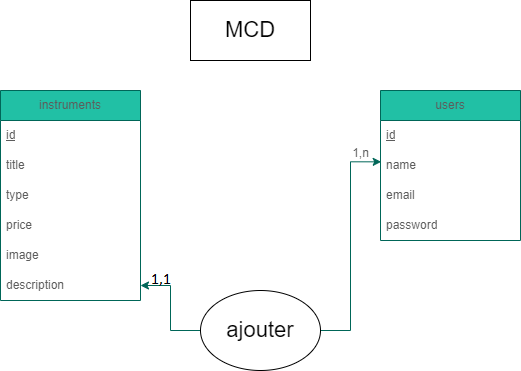

The diagram above was exported from draw.io. Its source (the exported page's mxGraphModel, read from the mxfile embedded in the PNG):
<mxGraphModel dx="599" dy="271" grid="1" gridSize="10" guides="1" tooltips="1" connect="1" arrows="1" fold="1" page="1" pageScale="1" pageWidth="827" pageHeight="1169" math="0" shadow="0">
  <root>
    <mxCell id="0" />
    <mxCell id="1" parent="0" />
    <mxCell id="jQCffmJwMEfBLW2I-SU--1" value="instruments" style="swimlane;fontStyle=0;childLayout=stackLayout;horizontal=1;startSize=30;horizontalStack=0;resizeParent=1;resizeParentMax=0;resizeLast=0;collapsible=1;marginBottom=0;whiteSpace=wrap;html=1;fillColor=#21C0A5;strokeColor=#006658;fontColor=#5C5C5C;" vertex="1" parent="1">
      <mxGeometry x="160" y="160" width="140" height="210" as="geometry" />
    </mxCell>
    <mxCell id="jQCffmJwMEfBLW2I-SU--2" value="&lt;u&gt;id&lt;/u&gt;" style="text;strokeColor=none;fillColor=none;align=left;verticalAlign=middle;spacingLeft=4;spacingRight=4;overflow=hidden;points=[[0,0.5],[1,0.5]];portConstraint=eastwest;rotatable=0;whiteSpace=wrap;html=1;fontColor=#5C5C5C;" vertex="1" parent="jQCffmJwMEfBLW2I-SU--1">
      <mxGeometry y="30" width="140" height="30" as="geometry" />
    </mxCell>
    <mxCell id="jQCffmJwMEfBLW2I-SU--13" value="title" style="text;strokeColor=none;fillColor=none;align=left;verticalAlign=middle;spacingLeft=4;spacingRight=4;overflow=hidden;points=[[0,0.5],[1,0.5]];portConstraint=eastwest;rotatable=0;whiteSpace=wrap;html=1;fontColor=#5C5C5C;" vertex="1" parent="jQCffmJwMEfBLW2I-SU--1">
      <mxGeometry y="60" width="140" height="30" as="geometry" />
    </mxCell>
    <mxCell id="jQCffmJwMEfBLW2I-SU--3" value="type" style="text;strokeColor=none;fillColor=none;align=left;verticalAlign=middle;spacingLeft=4;spacingRight=4;overflow=hidden;points=[[0,0.5],[1,0.5]];portConstraint=eastwest;rotatable=0;whiteSpace=wrap;html=1;fontColor=#5C5C5C;" vertex="1" parent="jQCffmJwMEfBLW2I-SU--1">
      <mxGeometry y="90" width="140" height="30" as="geometry" />
    </mxCell>
    <mxCell id="jQCffmJwMEfBLW2I-SU--4" value="price" style="text;strokeColor=none;fillColor=none;align=left;verticalAlign=middle;spacingLeft=4;spacingRight=4;overflow=hidden;points=[[0,0.5],[1,0.5]];portConstraint=eastwest;rotatable=0;whiteSpace=wrap;html=1;fontColor=#5C5C5C;" vertex="1" parent="jQCffmJwMEfBLW2I-SU--1">
      <mxGeometry y="120" width="140" height="30" as="geometry" />
    </mxCell>
    <mxCell id="jQCffmJwMEfBLW2I-SU--5" value="image" style="text;strokeColor=none;fillColor=none;align=left;verticalAlign=middle;spacingLeft=4;spacingRight=4;overflow=hidden;points=[[0,0.5],[1,0.5]];portConstraint=eastwest;rotatable=0;whiteSpace=wrap;html=1;fontColor=#5C5C5C;" vertex="1" parent="jQCffmJwMEfBLW2I-SU--1">
      <mxGeometry y="150" width="140" height="30" as="geometry" />
    </mxCell>
    <mxCell id="jQCffmJwMEfBLW2I-SU--6" value="description" style="text;strokeColor=none;fillColor=none;align=left;verticalAlign=middle;spacingLeft=4;spacingRight=4;overflow=hidden;points=[[0,0.5],[1,0.5]];portConstraint=eastwest;rotatable=0;whiteSpace=wrap;html=1;fontColor=#5C5C5C;" vertex="1" parent="jQCffmJwMEfBLW2I-SU--1">
      <mxGeometry y="180" width="140" height="30" as="geometry" />
    </mxCell>
    <mxCell id="jQCffmJwMEfBLW2I-SU--7" value="users" style="swimlane;fontStyle=0;childLayout=stackLayout;horizontal=1;startSize=30;horizontalStack=0;resizeParent=1;resizeParentMax=0;resizeLast=0;collapsible=1;marginBottom=0;whiteSpace=wrap;html=1;fillColor=#21C0A5;strokeColor=#006658;fontColor=#5C5C5C;" vertex="1" parent="1">
      <mxGeometry x="540" y="160" width="140" height="150" as="geometry" />
    </mxCell>
    <mxCell id="jQCffmJwMEfBLW2I-SU--8" value="&lt;u&gt;id&lt;/u&gt;" style="text;strokeColor=none;fillColor=none;align=left;verticalAlign=middle;spacingLeft=4;spacingRight=4;overflow=hidden;points=[[0,0.5],[1,0.5]];portConstraint=eastwest;rotatable=0;whiteSpace=wrap;html=1;fontColor=#5C5C5C;" vertex="1" parent="jQCffmJwMEfBLW2I-SU--7">
      <mxGeometry y="30" width="140" height="30" as="geometry" />
    </mxCell>
    <mxCell id="jQCffmJwMEfBLW2I-SU--9" value="name" style="text;strokeColor=none;fillColor=none;align=left;verticalAlign=middle;spacingLeft=4;spacingRight=4;overflow=hidden;points=[[0,0.5],[1,0.5]];portConstraint=eastwest;rotatable=0;whiteSpace=wrap;html=1;fontColor=#5C5C5C;" vertex="1" parent="jQCffmJwMEfBLW2I-SU--7">
      <mxGeometry y="60" width="140" height="30" as="geometry" />
    </mxCell>
    <mxCell id="jQCffmJwMEfBLW2I-SU--10" value="email" style="text;strokeColor=none;fillColor=none;align=left;verticalAlign=middle;spacingLeft=4;spacingRight=4;overflow=hidden;points=[[0,0.5],[1,0.5]];portConstraint=eastwest;rotatable=0;whiteSpace=wrap;html=1;fontColor=#5C5C5C;" vertex="1" parent="jQCffmJwMEfBLW2I-SU--7">
      <mxGeometry y="90" width="140" height="30" as="geometry" />
    </mxCell>
    <mxCell id="jQCffmJwMEfBLW2I-SU--11" value="password" style="text;strokeColor=none;fillColor=none;align=left;verticalAlign=middle;spacingLeft=4;spacingRight=4;overflow=hidden;points=[[0,0.5],[1,0.5]];portConstraint=eastwest;rotatable=0;whiteSpace=wrap;html=1;fontColor=#5C5C5C;" vertex="1" parent="jQCffmJwMEfBLW2I-SU--7">
      <mxGeometry y="120" width="140" height="30" as="geometry" />
    </mxCell>
    <mxCell id="jQCffmJwMEfBLW2I-SU--14" value="&lt;font style=&quot;font-size: 22px;&quot;&gt;MCD&lt;/font&gt;" style="rounded=0;whiteSpace=wrap;html=1;" vertex="1" parent="1">
      <mxGeometry x="350" y="70" width="120" height="60" as="geometry" />
    </mxCell>
    <mxCell id="jQCffmJwMEfBLW2I-SU--16" value="" style="edgeStyle=orthogonalEdgeStyle;rounded=0;orthogonalLoop=1;jettySize=auto;html=1;strokeColor=#006658;fontSize=22;fontColor=#5C5C5C;fillColor=#21C0A5;" edge="1" parent="1" source="jQCffmJwMEfBLW2I-SU--15" target="jQCffmJwMEfBLW2I-SU--6">
      <mxGeometry relative="1" as="geometry" />
    </mxCell>
    <mxCell id="jQCffmJwMEfBLW2I-SU--17" style="edgeStyle=orthogonalEdgeStyle;rounded=0;orthogonalLoop=1;jettySize=auto;html=1;exitX=1;exitY=0.5;exitDx=0;exitDy=0;entryX=0.005;entryY=0.378;entryDx=0;entryDy=0;entryPerimeter=0;strokeColor=#006658;fontSize=22;fontColor=#5C5C5C;fillColor=#21C0A5;" edge="1" parent="1" source="jQCffmJwMEfBLW2I-SU--15" target="jQCffmJwMEfBLW2I-SU--9">
      <mxGeometry relative="1" as="geometry" />
    </mxCell>
    <mxCell id="jQCffmJwMEfBLW2I-SU--15" value="ajouter" style="ellipse;whiteSpace=wrap;html=1;fontSize=22;" vertex="1" parent="1">
      <mxGeometry x="360" y="360" width="120" height="80" as="geometry" />
    </mxCell>
    <mxCell id="jQCffmJwMEfBLW2I-SU--18" value="&lt;font style=&quot;font-size: 12px;&quot;&gt;1,n&lt;/font&gt;" style="text;html=1;align=center;verticalAlign=middle;resizable=0;points=[];autosize=1;strokeColor=none;fillColor=none;fontSize=22;fontColor=#5C5C5C;" vertex="1" parent="1">
      <mxGeometry x="500" y="200" width="40" height="40" as="geometry" />
    </mxCell>
    <mxCell id="jQCffmJwMEfBLW2I-SU--19" value="&lt;span style=&quot;color: rgb(92, 92, 92); font-family: Helvetica; font-size: 12px; font-style: normal; font-variant-ligatures: normal; font-variant-caps: normal; font-weight: 400; letter-spacing: normal; orphans: 2; text-align: center; text-indent: 0px; text-transform: none; widows: 2; word-spacing: 0px; -webkit-text-stroke-width: 0px; background-color: rgb(248, 249, 250); text-decoration-thickness: initial; text-decoration-style: initial; text-decoration-color: initial; float: none; display: inline !important;&quot;&gt;0,1&lt;/span&gt;" style="text;whiteSpace=wrap;html=1;fontSize=12;fontColor=#5C5C5C;" vertex="1" parent="1">
      <mxGeometry x="310" y="330" width="50" height="40" as="geometry" />
    </mxCell>
  </root>
</mxGraphModel>